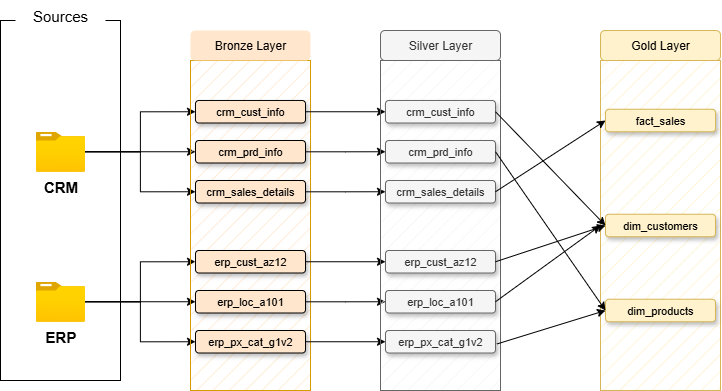

The diagram above was exported from draw.io. Its source (the exported page's mxGraphModel, read from the mxfile embedded in the PNG):
<mxGraphModel dx="1042" dy="634" grid="1" gridSize="10" guides="1" tooltips="1" connect="1" arrows="1" fold="1" page="1" pageScale="1" pageWidth="850" pageHeight="1100" math="0" shadow="0">
  <root>
    <mxCell id="0" />
    <mxCell id="1" parent="0" />
    <mxCell id="7yOXlT6yMlFVmGaJVb04-1" value="" style="rounded=0;whiteSpace=wrap;html=1;" parent="1" vertex="1">
      <mxGeometry x="60" y="150" width="120" height="360" as="geometry" />
    </mxCell>
    <mxCell id="7yOXlT6yMlFVmGaJVb04-2" value="Sources" style="rounded=1;whiteSpace=wrap;html=1;strokeColor=none;fontSize=15;" parent="1" vertex="1">
      <mxGeometry x="75" y="130" width="90" height="30" as="geometry" />
    </mxCell>
    <mxCell id="7yOXlT6yMlFVmGaJVb04-10" style="edgeStyle=orthogonalEdgeStyle;rounded=0;orthogonalLoop=1;jettySize=auto;html=1;entryX=0;entryY=0.5;entryDx=0;entryDy=0;" parent="1" source="7yOXlT6yMlFVmGaJVb04-3" target="7yOXlT6yMlFVmGaJVb04-8" edge="1">
      <mxGeometry relative="1" as="geometry" />
    </mxCell>
    <mxCell id="7yOXlT6yMlFVmGaJVb04-11" style="edgeStyle=orthogonalEdgeStyle;rounded=0;orthogonalLoop=1;jettySize=auto;html=1;entryX=0;entryY=0.5;entryDx=0;entryDy=0;" parent="1" source="7yOXlT6yMlFVmGaJVb04-3" target="7yOXlT6yMlFVmGaJVb04-7" edge="1">
      <mxGeometry relative="1" as="geometry" />
    </mxCell>
    <mxCell id="7yOXlT6yMlFVmGaJVb04-12" style="edgeStyle=orthogonalEdgeStyle;rounded=0;orthogonalLoop=1;jettySize=auto;html=1;entryX=0;entryY=0.5;entryDx=0;entryDy=0;" parent="1" source="7yOXlT6yMlFVmGaJVb04-3" target="7yOXlT6yMlFVmGaJVb04-9" edge="1">
      <mxGeometry relative="1" as="geometry" />
    </mxCell>
    <mxCell id="7yOXlT6yMlFVmGaJVb04-3" value="&lt;font style=&quot;font-size: 15px;&quot;&gt;&lt;b&gt;CRM&lt;/b&gt;&lt;/font&gt;" style="image;aspect=fixed;html=1;points=[];align=center;fontSize=12;image=img/lib/azure2/general/Folder_Blank.svg;" parent="1" vertex="1">
      <mxGeometry x="95.35" y="261.25" width="49.29" height="40" as="geometry" />
    </mxCell>
    <mxCell id="7yOXlT6yMlFVmGaJVb04-16" style="edgeStyle=orthogonalEdgeStyle;rounded=0;orthogonalLoop=1;jettySize=auto;html=1;entryX=0;entryY=0.5;entryDx=0;entryDy=0;" parent="1" source="7yOXlT6yMlFVmGaJVb04-4" target="7yOXlT6yMlFVmGaJVb04-14" edge="1">
      <mxGeometry relative="1" as="geometry" />
    </mxCell>
    <mxCell id="7yOXlT6yMlFVmGaJVb04-17" style="edgeStyle=orthogonalEdgeStyle;rounded=0;orthogonalLoop=1;jettySize=auto;html=1;entryX=0;entryY=0.5;entryDx=0;entryDy=0;" parent="1" source="7yOXlT6yMlFVmGaJVb04-4" target="7yOXlT6yMlFVmGaJVb04-13" edge="1">
      <mxGeometry relative="1" as="geometry" />
    </mxCell>
    <mxCell id="7yOXlT6yMlFVmGaJVb04-18" style="edgeStyle=orthogonalEdgeStyle;rounded=0;orthogonalLoop=1;jettySize=auto;html=1;entryX=0;entryY=0.5;entryDx=0;entryDy=0;" parent="1" source="7yOXlT6yMlFVmGaJVb04-4" target="7yOXlT6yMlFVmGaJVb04-15" edge="1">
      <mxGeometry relative="1" as="geometry" />
    </mxCell>
    <mxCell id="7yOXlT6yMlFVmGaJVb04-4" value="&lt;font style=&quot;font-size: 15px;&quot;&gt;&lt;b&gt;ERP&lt;/b&gt;&lt;/font&gt;" style="image;aspect=fixed;html=1;points=[];align=center;fontSize=12;image=img/lib/azure2/general/Folder_Blank.svg;" parent="1" vertex="1">
      <mxGeometry x="95.35" y="411.25" width="49.29" height="40" as="geometry" />
    </mxCell>
    <mxCell id="7yOXlT6yMlFVmGaJVb04-5" value="" style="rounded=0;whiteSpace=wrap;html=1;fillColor=#ffe6cc;strokeColor=#d79b00;fillStyle=hatch;" parent="1" vertex="1">
      <mxGeometry x="250" y="190" width="120" height="330" as="geometry" />
    </mxCell>
    <mxCell id="7yOXlT6yMlFVmGaJVb04-6" value="Bronze Layer" style="rounded=1;whiteSpace=wrap;html=1;fillColor=#ffe6cc;strokeColor=none;" parent="1" vertex="1">
      <mxGeometry x="250" y="160" width="120" height="30" as="geometry" />
    </mxCell>
    <mxCell id="Tlc1H2_UF1iIyfxgQu67-9" style="edgeStyle=orthogonalEdgeStyle;rounded=0;orthogonalLoop=1;jettySize=auto;html=1;exitX=1;exitY=0.5;exitDx=0;exitDy=0;entryX=0;entryY=0.5;entryDx=0;entryDy=0;" parent="1" source="7yOXlT6yMlFVmGaJVb04-7" target="Tlc1H2_UF1iIyfxgQu67-3" edge="1">
      <mxGeometry relative="1" as="geometry" />
    </mxCell>
    <mxCell id="7yOXlT6yMlFVmGaJVb04-7" value="crm_cust_info" style="rounded=1;whiteSpace=wrap;html=1;fillColor=#ffe6cc;strokeColor=default;shadow=1;fontSize=11;" parent="1" vertex="1">
      <mxGeometry x="255" y="230" width="110" height="22.5" as="geometry" />
    </mxCell>
    <mxCell id="Tlc1H2_UF1iIyfxgQu67-10" style="edgeStyle=orthogonalEdgeStyle;rounded=0;orthogonalLoop=1;jettySize=auto;html=1;entryX=0;entryY=0.5;entryDx=0;entryDy=0;" parent="1" source="7yOXlT6yMlFVmGaJVb04-8" target="Tlc1H2_UF1iIyfxgQu67-4" edge="1">
      <mxGeometry relative="1" as="geometry" />
    </mxCell>
    <mxCell id="7yOXlT6yMlFVmGaJVb04-8" value="crm_prd_info" style="rounded=1;whiteSpace=wrap;html=1;fillColor=#ffe6cc;strokeColor=default;shadow=1;fontSize=11;" parent="1" vertex="1">
      <mxGeometry x="255" y="270" width="110" height="22.5" as="geometry" />
    </mxCell>
    <mxCell id="Tlc1H2_UF1iIyfxgQu67-11" style="edgeStyle=orthogonalEdgeStyle;rounded=0;orthogonalLoop=1;jettySize=auto;html=1;entryX=0;entryY=0.5;entryDx=0;entryDy=0;" parent="1" source="7yOXlT6yMlFVmGaJVb04-9" target="Tlc1H2_UF1iIyfxgQu67-5" edge="1">
      <mxGeometry relative="1" as="geometry" />
    </mxCell>
    <mxCell id="7yOXlT6yMlFVmGaJVb04-9" value="crm_sales_details" style="rounded=1;whiteSpace=wrap;html=1;fillColor=#ffe6cc;strokeColor=default;shadow=1;fontSize=11;" parent="1" vertex="1">
      <mxGeometry x="255" y="310" width="110" height="22.5" as="geometry" />
    </mxCell>
    <mxCell id="Tlc1H2_UF1iIyfxgQu67-12" style="edgeStyle=orthogonalEdgeStyle;rounded=0;orthogonalLoop=1;jettySize=auto;html=1;exitX=1;exitY=0.5;exitDx=0;exitDy=0;entryX=0;entryY=0.5;entryDx=0;entryDy=0;" parent="1" source="7yOXlT6yMlFVmGaJVb04-13" target="Tlc1H2_UF1iIyfxgQu67-6" edge="1">
      <mxGeometry relative="1" as="geometry" />
    </mxCell>
    <mxCell id="7yOXlT6yMlFVmGaJVb04-13" value="erp_cust_az12" style="rounded=1;whiteSpace=wrap;html=1;fillColor=#ffe6cc;strokeColor=default;shadow=1;fontSize=11;" parent="1" vertex="1">
      <mxGeometry x="255" y="380" width="110" height="22.5" as="geometry" />
    </mxCell>
    <mxCell id="Tlc1H2_UF1iIyfxgQu67-13" style="edgeStyle=orthogonalEdgeStyle;rounded=0;orthogonalLoop=1;jettySize=auto;html=1;entryX=0;entryY=0.5;entryDx=0;entryDy=0;" parent="1" source="7yOXlT6yMlFVmGaJVb04-14" target="Tlc1H2_UF1iIyfxgQu67-7" edge="1">
      <mxGeometry relative="1" as="geometry" />
    </mxCell>
    <mxCell id="7yOXlT6yMlFVmGaJVb04-14" value="erp_loc_a101" style="rounded=1;whiteSpace=wrap;html=1;fillColor=#ffe6cc;strokeColor=default;shadow=1;fontSize=11;" parent="1" vertex="1">
      <mxGeometry x="255" y="420" width="110" height="22.5" as="geometry" />
    </mxCell>
    <mxCell id="Tlc1H2_UF1iIyfxgQu67-14" style="edgeStyle=orthogonalEdgeStyle;rounded=0;orthogonalLoop=1;jettySize=auto;html=1;exitX=1;exitY=0.5;exitDx=0;exitDy=0;entryX=0;entryY=0.5;entryDx=0;entryDy=0;" parent="1" source="7yOXlT6yMlFVmGaJVb04-15" target="Tlc1H2_UF1iIyfxgQu67-8" edge="1">
      <mxGeometry relative="1" as="geometry" />
    </mxCell>
    <mxCell id="7yOXlT6yMlFVmGaJVb04-15" value="erp_px_cat_g1v2" style="rounded=1;whiteSpace=wrap;html=1;fillColor=#ffe6cc;strokeColor=default;shadow=1;fontSize=11;" parent="1" vertex="1">
      <mxGeometry x="255" y="460" width="110" height="22.5" as="geometry" />
    </mxCell>
    <mxCell id="Tlc1H2_UF1iIyfxgQu67-1" value="" style="rounded=0;whiteSpace=wrap;html=1;fillColor=#f5f5f5;strokeColor=#666666;fillStyle=hatch;fontColor=#333333;" parent="1" vertex="1">
      <mxGeometry x="440" y="190" width="120" height="330" as="geometry" />
    </mxCell>
    <mxCell id="Tlc1H2_UF1iIyfxgQu67-2" value="Silver Layer" style="rounded=1;whiteSpace=wrap;html=1;fillColor=#f5f5f5;strokeColor=#666666;fontColor=#333333;" parent="1" vertex="1">
      <mxGeometry x="440" y="160" width="120" height="30" as="geometry" />
    </mxCell>
    <mxCell id="Tlc1H2_UF1iIyfxgQu67-3" value="crm_cust_info" style="rounded=1;whiteSpace=wrap;html=1;fillColor=#f5f5f5;strokeColor=#666666;shadow=1;fontSize=11;fontColor=#333333;" parent="1" vertex="1">
      <mxGeometry x="445" y="230" width="110" height="22.5" as="geometry" />
    </mxCell>
    <mxCell id="Tlc1H2_UF1iIyfxgQu67-4" value="crm_prd_info" style="rounded=1;whiteSpace=wrap;html=1;fillColor=#f5f5f5;strokeColor=#666666;shadow=1;fontSize=11;fontColor=#333333;" parent="1" vertex="1">
      <mxGeometry x="445" y="270" width="110" height="22.5" as="geometry" />
    </mxCell>
    <mxCell id="Tlc1H2_UF1iIyfxgQu67-5" value="crm_sales_details" style="rounded=1;whiteSpace=wrap;html=1;fillColor=#f5f5f5;strokeColor=#666666;shadow=1;fontSize=11;fontColor=#333333;" parent="1" vertex="1">
      <mxGeometry x="445" y="310" width="110" height="22.5" as="geometry" />
    </mxCell>
    <mxCell id="Tlc1H2_UF1iIyfxgQu67-6" value="erp_cust_az12" style="rounded=1;whiteSpace=wrap;html=1;fillColor=#f5f5f5;strokeColor=#666666;shadow=1;fontSize=11;fontColor=#333333;" parent="1" vertex="1">
      <mxGeometry x="445" y="380" width="110" height="22.5" as="geometry" />
    </mxCell>
    <mxCell id="Tlc1H2_UF1iIyfxgQu67-7" value="erp_loc_a101" style="rounded=1;whiteSpace=wrap;html=1;fillColor=#f5f5f5;strokeColor=#666666;shadow=1;fontSize=11;fontColor=#333333;" parent="1" vertex="1">
      <mxGeometry x="445" y="420" width="110" height="22.5" as="geometry" />
    </mxCell>
    <mxCell id="Tlc1H2_UF1iIyfxgQu67-8" value="erp_px_cat_g1v2" style="rounded=1;whiteSpace=wrap;html=1;fillColor=#f5f5f5;strokeColor=#666666;shadow=1;fontSize=11;fontColor=#333333;" parent="1" vertex="1">
      <mxGeometry x="445" y="460" width="110" height="22.5" as="geometry" />
    </mxCell>
    <mxCell id="at18EPe9CYNoI9YmjAl1-1" value="" style="rounded=0;whiteSpace=wrap;html=1;fillColor=#fff2cc;strokeColor=#d6b656;fillStyle=hatch;" vertex="1" parent="1">
      <mxGeometry x="660" y="190" width="120" height="330" as="geometry" />
    </mxCell>
    <mxCell id="at18EPe9CYNoI9YmjAl1-2" value="Gold Layer" style="rounded=1;whiteSpace=wrap;html=1;fillColor=#fff2cc;strokeColor=#d6b656;" vertex="1" parent="1">
      <mxGeometry x="660" y="160" width="120" height="30" as="geometry" />
    </mxCell>
    <mxCell id="at18EPe9CYNoI9YmjAl1-3" value="fact_sales" style="rounded=1;whiteSpace=wrap;html=1;fillColor=#fff2cc;strokeColor=#d6b656;shadow=1;fontSize=11;" vertex="1" parent="1">
      <mxGeometry x="665" y="238.75" width="110" height="22.5" as="geometry" />
    </mxCell>
    <mxCell id="at18EPe9CYNoI9YmjAl1-6" value="dim_customers" style="rounded=1;whiteSpace=wrap;html=1;fillColor=#fff2cc;strokeColor=#d6b656;shadow=1;fontSize=11;" vertex="1" parent="1">
      <mxGeometry x="665" y="343.75" width="110" height="22.5" as="geometry" />
    </mxCell>
    <mxCell id="at18EPe9CYNoI9YmjAl1-8" value="dim_products" style="rounded=1;whiteSpace=wrap;html=1;fillColor=#fff2cc;strokeColor=#d6b656;shadow=1;fontSize=11;" vertex="1" parent="1">
      <mxGeometry x="665" y="428.75" width="110" height="22.5" as="geometry" />
    </mxCell>
    <mxCell id="at18EPe9CYNoI9YmjAl1-11" value="" style="endArrow=classic;html=1;rounded=0;exitX=1;exitY=0.5;exitDx=0;exitDy=0;entryX=0;entryY=0.5;entryDx=0;entryDy=0;" edge="1" parent="1" source="Tlc1H2_UF1iIyfxgQu67-5" target="at18EPe9CYNoI9YmjAl1-3">
      <mxGeometry width="50" height="50" relative="1" as="geometry">
        <mxPoint x="580" y="275" as="sourcePoint" />
        <mxPoint x="630" y="225" as="targetPoint" />
      </mxGeometry>
    </mxCell>
    <mxCell id="at18EPe9CYNoI9YmjAl1-12" value="" style="endArrow=classic;html=1;rounded=0;exitX=1;exitY=0.5;exitDx=0;exitDy=0;entryX=0;entryY=0.5;entryDx=0;entryDy=0;" edge="1" parent="1" source="Tlc1H2_UF1iIyfxgQu67-3" target="at18EPe9CYNoI9YmjAl1-6">
      <mxGeometry width="50" height="50" relative="1" as="geometry">
        <mxPoint x="570" y="252.5" as="sourcePoint" />
        <mxPoint x="680" y="181.5" as="targetPoint" />
      </mxGeometry>
    </mxCell>
    <mxCell id="at18EPe9CYNoI9YmjAl1-13" value="" style="endArrow=classic;html=1;rounded=0;exitX=1;exitY=0.5;exitDx=0;exitDy=0;entryX=0;entryY=0.5;entryDx=0;entryDy=0;" edge="1" parent="1" source="Tlc1H2_UF1iIyfxgQu67-6" target="at18EPe9CYNoI9YmjAl1-6">
      <mxGeometry width="50" height="50" relative="1" as="geometry">
        <mxPoint x="580" y="491" as="sourcePoint" />
        <mxPoint x="690" y="420" as="targetPoint" />
      </mxGeometry>
    </mxCell>
    <mxCell id="at18EPe9CYNoI9YmjAl1-14" value="" style="endArrow=classic;html=1;rounded=0;exitX=1;exitY=0.5;exitDx=0;exitDy=0;entryX=0;entryY=0.5;entryDx=0;entryDy=0;" edge="1" parent="1" source="Tlc1H2_UF1iIyfxgQu67-7" target="at18EPe9CYNoI9YmjAl1-1">
      <mxGeometry width="50" height="50" relative="1" as="geometry">
        <mxPoint x="555" y="451" as="sourcePoint" />
        <mxPoint x="665" y="380" as="targetPoint" />
      </mxGeometry>
    </mxCell>
    <mxCell id="at18EPe9CYNoI9YmjAl1-15" value="" style="endArrow=classic;html=1;rounded=0;exitX=0.97;exitY=0.859;exitDx=0;exitDy=0;entryX=0;entryY=0.5;entryDx=0;entryDy=0;exitPerimeter=0;" edge="1" parent="1" source="Tlc1H2_UF1iIyfxgQu67-1" target="at18EPe9CYNoI9YmjAl1-8">
      <mxGeometry width="50" height="50" relative="1" as="geometry">
        <mxPoint x="570" y="482.25" as="sourcePoint" />
        <mxPoint x="680" y="411.25" as="targetPoint" />
      </mxGeometry>
    </mxCell>
    <mxCell id="at18EPe9CYNoI9YmjAl1-16" value="" style="endArrow=classic;html=1;rounded=0;exitX=1;exitY=0.5;exitDx=0;exitDy=0;entryX=0;entryY=0.5;entryDx=0;entryDy=0;" edge="1" parent="1" source="Tlc1H2_UF1iIyfxgQu67-4" target="at18EPe9CYNoI9YmjAl1-8">
      <mxGeometry width="50" height="50" relative="1" as="geometry">
        <mxPoint x="570" y="363.5" as="sourcePoint" />
        <mxPoint x="680" y="292.5" as="targetPoint" />
      </mxGeometry>
    </mxCell>
  </root>
</mxGraphModel>